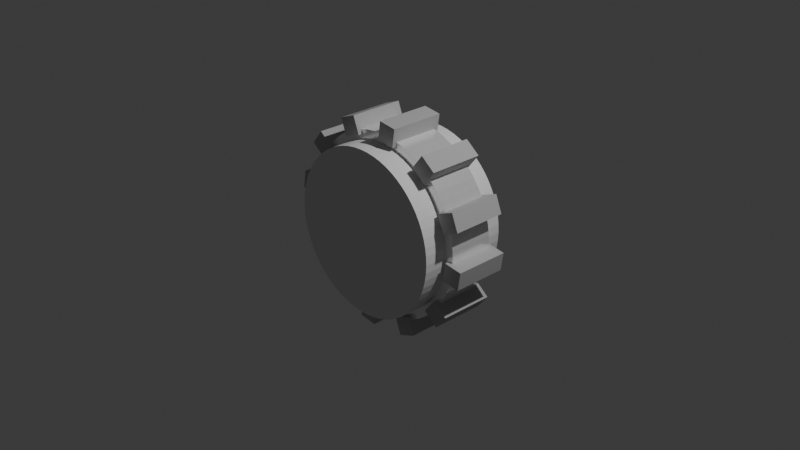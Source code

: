 # Source: gate.blend  (saved by Blender 4.0.36; exported with 4.5.12 LTS)
import bpy
from mathutils import Matrix  # noqa: F401  (used for matrix-valued properties, if any)

bpy.ops.wm.read_factory_settings(use_empty=True)
scene = bpy.context.scene
scene.name = 'Scene'

# ---- collections
col_collection = bpy.data.collections.new('Collection'); scene.collection.children.link(col_collection)

# ---- materials (node trees are filled in below, after node groups)
mat_ring_material = bpy.data.materials.new('ring.material')
mat_ring_material.use_transparent_shadow = False
mat_transparent_material = bpy.data.materials.new('transparent.material')
mat_transparent_material.alpha_threshold = 0.0
mat_transparent_material.use_transparent_shadow = False
mat_transparent_material.roughness = 0.5
mat_transparent_material.line_color = (0.0, 0.0, 0.0, 1.0)
mat_magnet_material = bpy.data.materials.new('magnet.material')
mat_magnet_material.use_transparent_shadow = False

# ---- material node trees
mat_ring_material.use_nodes = True; mat_ring_material.node_tree.nodes.clear()
_N = mat_ring_material.node_tree.nodes; _L = mat_ring_material.node_tree.links
n0 = _N.new('ShaderNodeBsdfPrincipled'); n0.name = 'Principled BSDF'; n0.location = (10, 300)
n0.inputs[0].default_value = (1.0, 1.0, 1.0, 1.0)
n0.inputs[1].default_value = 0.4864
n0.inputs[2].default_value = 0.1955
n0.inputs[3].default_value = 1.45
n1 = _N.new('ShaderNodeOutputMaterial'); n1.name = 'Material Output'; n1.location = (300, 300)
_L.new(n0.outputs[0], n1.inputs[0])
n1.is_active_output = True
mat_transparent_material.use_nodes = True; mat_transparent_material.node_tree.nodes.clear()
_N = mat_transparent_material.node_tree.nodes; _L = mat_transparent_material.node_tree.links
n0 = _N.new('ShaderNodeOutputMaterial'); n0.name = 'Material Output'; n0.location = (489, 282)
n1 = _N.new('ShaderNodeBsdfPrincipled'); n1.name = 'Principled BSDF'; n1.location = (168, 229)
n1.inputs[0].default_value = (0.0, 0.4131, 1.0, 1.0)
n1.inputs[1].default_value = 0.7
n1.inputs[2].default_value = 0.2
n1.inputs[3].default_value = 1.45
_L.new(n1.outputs[0], n0.inputs[0])
n0.is_active_output = True
mat_magnet_material.use_nodes = True; mat_magnet_material.node_tree.nodes.clear()
_N = mat_magnet_material.node_tree.nodes; _L = mat_magnet_material.node_tree.links
n0 = _N.new('ShaderNodeBsdfPrincipled'); n0.name = 'Principled BSDF'; n0.location = (10, 300)
n0.inputs[0].default_value = (0.4827, 0.4827, 0.4827, 1.0)
n0.inputs[2].default_value = 0.9909
n0.inputs[3].default_value = 1.45
n1 = _N.new('ShaderNodeOutputMaterial'); n1.name = 'Material Output'; n1.location = (300, 300)
_L.new(n0.outputs[0], n1.inputs[0])
n1.is_active_output = True

# ---- world
world_world = bpy.data.worlds.new('World'); scene.world = world_world
world_world.use_nodes = True; world_world.node_tree.nodes.clear()
_N = world_world.node_tree.nodes; _L = world_world.node_tree.links
n0 = _N.new('ShaderNodeOutputWorld'); n0.name = 'World Output'; n0.location = (300, 300)
n1 = _N.new('ShaderNodeBackground'); n1.name = 'Background'; n1.location = (10, 300)
n1.inputs[0].default_value = (0.05088, 0.05088, 0.05088, 1.0)
_L.new(n1.outputs[0], n0.inputs[0])
n0.is_active_output = True
world_world.color = (0.05088, 0.05088, 0.05088)
world_world.use_sun_shadow = False
world_world.sun_shadow_jitter_overblur = 0.0

# ---- cameras
cam_camera = bpy.data.cameras.new('Camera')
cam_camera.clip_end = 100.0
cam_camera.ortho_scale = 7.314

# ---- lights
light_light = bpy.data.lights.new('Light', 'POINT')
light_light.transmission_factor = 0.0
light_light.use_soft_falloff = False
light_light.energy = 1000.0
light_light.shadow_soft_size = 0.1
light_light.shadow_maximum_resolution = 0.006
light_light.use_absolute_resolution = True

# ---- meshes
me_cylinder = bpy.data.meshes.new('Cylinder')
me_cylinder.from_pydata([(0.0, 1.0, -0.25), (0.0, 1.0, 0.25), (0.09802, 0.9952, -0.25), (0.09802, 0.9952, 0.25), (0.1951, 0.9808, -0.25), (0.1951, 0.9808, 0.25), (0.2903, 0.9569, -0.25), (0.2903, 0.9569, 0.25), (0.3827, 0.9239, -0.25), (0.3827, 0.9239, 0.25), (0.4714, 0.8819, -0.25), (0.4714, 0.8819, 0.25), (0.5556, 0.8315, -0.25), (0.5556, 0.8315, 0.25), (0.6344, 0.773, -0.25), (0.6344, 0.773, 0.25), (0.7071, 0.7071, -0.25), (0.7071, 0.7071, 0.25), (0.773, 0.6344, -0.25), (0.773, 0.6344, 0.25), (0.8315, 0.5556, -0.25), (0.8315, 0.5556, 0.25), (0.8819, 0.4714, -0.25), (0.8819, 0.4714, 0.25), (0.9239, 0.3827, -0.25), (0.9239, 0.3827, 0.25), (0.9569, 0.2903, -0.25), (0.9569, 0.2903, 0.25), (0.9808, 0.1951, -0.25), (0.9808, 0.1951, 0.25), (0.9952, 0.09802, -0.25), (0.9952, 0.09802, 0.25), (1.0, 0.0, -0.25), (1.0, 0.0, 0.25), (0.9952, -0.09802, -0.25), (0.9952, -0.09802, 0.25), (0.9808, -0.1951, -0.25), (0.9808, -0.1951, 0.25), (0.9569, -0.2903, -0.25), (0.9569, -0.2903, 0.25), (0.9239, -0.3827, -0.25), (0.9239, -0.3827, 0.25), (0.8819, -0.4714, -0.25), (0.8819, -0.4714, 0.25), (0.8315, -0.5556, -0.25), (0.8315, -0.5556, 0.25), (0.773, -0.6344, -0.25), (0.773, -0.6344, 0.25), (0.7071, -0.7071, -0.25), (0.7071, -0.7071, 0.25), (0.6344, -0.773, -0.25), (0.6344, -0.773, 0.25), (0.5556, -0.8315, -0.25), (0.5556, -0.8315, 0.25), (0.4714, -0.8819, -0.25), (0.4714, -0.8819, 0.25), (0.3827, -0.9239, -0.25), (0.3827, -0.9239, 0.25), (0.2903, -0.9569, -0.25), (0.2903, -0.9569, 0.25), (0.1951, -0.9808, -0.25), (0.1951, -0.9808, 0.25), (0.09802, -0.9952, -0.25), (0.09802, -0.9952, 0.25), (0.0, -1.0, -0.25), (0.0, -1.0, 0.25), (-0.09802, -0.9952, -0.25), (-0.09802, -0.9952, 0.25), (-0.1951, -0.9808, -0.25), (-0.1951, -0.9808, 0.25), (-0.2903, -0.9569, -0.25), (-0.2903, -0.9569, 0.25), (-0.3827, -0.9239, -0.25), (-0.3827, -0.9239, 0.25), (-0.4714, -0.8819, -0.25), (-0.4714, -0.8819, 0.25), (-0.5556, -0.8315, -0.25), (-0.5556, -0.8315, 0.25), (-0.6344, -0.773, -0.25), (-0.6344, -0.773, 0.25), (-0.7071, -0.7071, -0.25), (-0.7071, -0.7071, 0.25), (-0.773, -0.6344, -0.25), (-0.773, -0.6344, 0.25), (-0.8315, -0.5556, -0.25), (-0.8315, -0.5556, 0.25), (-0.8819, -0.4714, -0.25), (-0.8819, -0.4714, 0.25), (-0.9239, -0.3827, -0.25), (-0.9239, -0.3827, 0.25), (-0.9569, -0.2903, -0.25), (-0.9569, -0.2903, 0.25), (-0.9808, -0.1951, -0.25), (-0.9808, -0.1951, 0.25), (-0.9952, -0.09802, -0.25), (-0.9952, -0.09802, 0.25), (-1.0, 0.0, -0.25), (-1.0, 0.0, 0.25), (-0.9952, 0.09802, -0.25), (-0.9952, 0.09802, 0.25), (-0.9808, 0.1951, -0.25), (-0.9808, 0.1951, 0.25), (-0.9569, 0.2903, -0.25), (-0.9569, 0.2903, 0.25), (-0.9239, 0.3827, -0.25), (-0.9239, 0.3827, 0.25), (-0.8819, 0.4714, -0.25), (-0.8819, 0.4714, 0.25), (-0.8315, 0.5556, -0.25), (-0.8315, 0.5556, 0.25), (-0.773, 0.6344, -0.25), (-0.773, 0.6344, 0.25), (-0.7071, 0.7071, -0.25), (-0.7071, 0.7071, 0.25), (-0.6344, 0.773, -0.25), (-0.6344, 0.773, 0.25), (-0.5556, 0.8315, -0.25), (-0.5556, 0.8315, 0.25), (-0.4714, 0.8819, -0.25), (-0.4714, 0.8819, 0.25), (-0.3827, 0.9239, -0.25), (-0.3827, 0.9239, 0.25), (-0.2903, 0.9569, -0.25), (-0.2903, 0.9569, 0.25), (-0.1951, 0.9808, -0.25), (-0.1951, 0.9808, 0.25), (-0.09802, 0.9952, -0.25), (-0.09802, 0.9952, 0.25)], [], [(0, 1, 3, 2), (2, 3, 5, 4), (4, 5, 7, 6), (6, 7, 9, 8), (8, 9, 11, 10), (10, 11, 13, 12), (12, 13, 15, 14), (14, 15, 17, 16), (16, 17, 19, 18), (18, 19, 21, 20), (20, 21, 23, 22), (22, 23, 25, 24), (24, 25, 27, 26), (26, 27, 29, 28), (28, 29, 31, 30), (30, 31, 33, 32), (32, 33, 35, 34), (34, 35, 37, 36), (36, 37, 39, 38), (38, 39, 41, 40), (40, 41, 43, 42), (42, 43, 45, 44), (44, 45, 47, 46), (46, 47, 49, 48), (48, 49, 51, 50), (50, 51, 53, 52), (52, 53, 55, 54), (54, 55, 57, 56), (56, 57, 59, 58), (58, 59, 61, 60), (60, 61, 63, 62), (62, 63, 65, 64), (64, 65, 67, 66), (66, 67, 69, 68), (68, 69, 71, 70), (70, 71, 73, 72), (72, 73, 75, 74), (74, 75, 77, 76), (76, 77, 79, 78), (78, 79, 81, 80), (80, 81, 83, 82), (82, 83, 85, 84), (84, 85, 87, 86), (86, 87, 89, 88), (88, 89, 91, 90), (90, 91, 93, 92), (92, 93, 95, 94), (94, 95, 97, 96), (96, 97, 99, 98), (98, 99, 101, 100), (100, 101, 103, 102), (102, 103, 105, 104), (104, 105, 107, 106), (106, 107, 109, 108), (108, 109, 111, 110), (110, 111, 113, 112), (112, 113, 115, 114), (114, 115, 117, 116), (116, 117, 119, 118), (118, 119, 121, 120), (120, 121, 123, 122), (122, 123, 125, 124), (3, 1, 127, 125, 123, 121, 119, 117, 115, 113, 111, 109, 107, 105, 103, 101, 99, 97, 95, 93, 91, 89, 87, 85, 83, 81, 79, 77, 75, 73, 71, 69, 67, 65, 63, 61, 59, 57, 55, 53, 51, 49, 47, 45, 43, 41, 39, 37, 35, 33, 31, 29, 27, 25, 23, 21, 19, 17, 15, 13, 11, 9, 7, 5), (124, 125, 127, 126), (126, 127, 1, 0), (0, 2, 4, 6, 8, 10, 12, 14, 16, 18, 20, 22, 24, 26, 28, 30, 32, 34, 36, 38, 40, 42, 44, 46, 48, 50, 52, 54, 56, 58, 60, 62, 64, 66, 68, 70, 72, 74, 76, 78, 80, 82, 84, 86, 88, 90, 92, 94, 96, 98, 100, 102, 104, 106, 108, 110, 112, 114, 116, 118, 120, 122, 124, 126)])
_uv = me_cylinder.uv_layers.new(name='UVMap')
_uv.uv.foreach_set('vector', [1.0, 0.5, 1.0, 1.0, 0.9844, 1.0, 0.9844, 0.5, 0.9844, 0.5, 0.9844, 1.0, 0.9688, 1.0, 0.9688, 0.5, 0.9688, 0.5, 0.9688, 1.0, 0.9531, 1.0, 0.9531, 0.5, 0.9531, 0.5, 0.9531, 1.0, 0.9375, 1.0, 0.9375, 0.5, 0.9375, 0.5, 0.9375, 1.0, 0.9219, 1.0, 0.9219, 0.5, 0.9219, 0.5, 0.9219, 1.0, 0.9062, 1.0, 0.9062, 0.5, 0.9062, 0.5, 0.9062, 1.0, 0.8906, 1.0, 0.8906, 0.5, 0.8906, 0.5, 0.8906, 1.0, 0.875, 1.0, 0.875, 0.5, 0.875, 0.5, 0.875, 1.0, 0.8594, 1.0, 0.8594, 0.5, 0.8594, 0.5, 0.8594, 1.0, 0.8438, 1.0, 0.8438, 0.5, 0.8438, 0.5, 0.8438, 1.0, 0.8281, 1.0, 0.8281, 0.5, 0.8281, 0.5, 0.8281, 1.0, 0.8125, 1.0, 0.8125, 0.5, 0.8125, 0.5, 0.8125, 1.0, 0.7969, 1.0, 0.7969, 0.5, 0.7969, 0.5, 0.7969, 1.0, 0.7812, 1.0, 0.7812, 0.5, 0.7812, 0.5, 0.7812, 1.0, 0.7656, 1.0, 0.7656, 0.5, 0.7656, 0.5, 0.7656, 1.0, 0.75, 1.0, 0.75, 0.5, 0.75, 0.5, 0.75, 1.0, 0.7344, 1.0, 0.7344, 0.5, 0.7344, 0.5, 0.7344, 1.0, 0.7188, 1.0, 0.7188, 0.5, 0.7188, 0.5, 0.7188, 1.0, 0.7031, 1.0, 0.7031, 0.5, 0.7031, 0.5, 0.7031, 1.0, 0.6875, 1.0, 0.6875, 0.5, 0.6875, 0.5, 0.6875, 1.0, 0.6719, 1.0, 0.6719, 0.5, 0.6719, 0.5, 0.6719, 1.0, 0.6562, 1.0, 0.6562, 0.5, 0.6562, 0.5, 0.6562, 1.0, 0.6406, 1.0, 0.6406, 0.5, 0.6406, 0.5, 0.6406, 1.0, 0.625, 1.0, 0.625, 0.5, 0.625, 0.5, 0.625, 1.0, 0.6094, 1.0, 0.6094, 0.5, 0.6094, 0.5, 0.6094, 1.0, 0.5938, 1.0, 0.5938, 0.5, 0.5938, 0.5, 0.5938, 1.0, 0.5781, 1.0, 0.5781, 0.5, 0.5781, 0.5, 0.5781, 1.0, 0.5625, 1.0, 0.5625, 0.5, 0.5625, 0.5, 0.5625, 1.0, 0.5469, 1.0, 0.5469, 0.5, 0.5469, 0.5, 0.5469, 1.0, 0.5312, 1.0, 0.5312, 0.5, 0.5312, 0.5, 0.5312, 1.0, 0.5156, 1.0, 0.5156, 0.5, 0.5156, 0.5, 0.5156, 1.0, 0.5, 1.0, 0.5, 0.5, 0.5, 0.5, 0.5, 1.0, 0.4844, 1.0, 0.4844, 0.5, 0.4844, 0.5, 0.4844, 1.0, 0.4688, 1.0, 0.4688, 0.5, 0.4688, 0.5, 0.4688, 1.0, 0.4531, 1.0, 0.4531, 0.5, 0.4531, 0.5, 0.4531, 1.0, 0.4375, 1.0, 0.4375, 0.5, 0.4375, 0.5, 0.4375, 1.0, 0.4219, 1.0, 0.4219, 0.5, 0.4219, 0.5, 0.4219, 1.0, 0.4062, 1.0, 0.4062, 0.5, 0.4062, 0.5, 0.4062, 1.0, 0.3906, 1.0, 0.3906, 0.5, 0.3906, 0.5, 0.3906, 1.0, 0.375, 1.0, 0.375, 0.5, 0.375, 0.5, 0.375, 1.0, 0.3594, 1.0, 0.3594, 0.5, 0.3594, 0.5, 0.3594, 1.0, 0.3438, 1.0, 0.3438, 0.5, 0.3438, 0.5, 0.3438, 1.0, 0.3281, 1.0, 0.3281, 0.5, 0.3281, 0.5, 0.3281, 1.0, 0.3125, 1.0, 0.3125, 0.5, 0.3125, 0.5, 0.3125, 1.0, 0.2969, 1.0, 0.2969, 0.5, 0.2969, 0.5, 0.2969, 1.0, 0.2812, 1.0, 0.2812, 0.5, 0.2812, 0.5, 0.2812, 1.0, 0.2656, 1.0, 0.2656, 0.5, 0.2656, 0.5, 0.2656, 1.0, 0.25, 1.0, 0.25, 0.5, 0.25, 0.5, 0.25, 1.0, 0.2344, 1.0, 0.2344, 0.5, 0.2344, 0.5, 0.2344, 1.0, 0.2188, 1.0, 0.2188, 0.5, 0.2188, 0.5, 0.2188, 1.0, 0.2031, 1.0, 0.2031, 0.5, 0.2031, 0.5, 0.2031, 1.0, 0.1875, 1.0, 0.1875, 0.5, 0.1875, 0.5, 0.1875, 1.0, 0.1719, 1.0, 0.1719, 0.5, 0.1719, 0.5, 0.1719, 1.0, 0.1562, 1.0, 0.1562, 0.5, 0.1562, 0.5, 0.1562, 1.0, 0.1406, 1.0, 0.1406, 0.5, 0.1406, 0.5, 0.1406, 1.0, 0.125, 1.0, 0.125, 0.5, 0.125, 0.5, 0.125, 1.0, 0.1094, 1.0, 0.1094, 0.5, 0.1094, 0.5, 0.1094, 1.0, 0.09375, 1.0, 0.09375, 0.5, 0.09375, 0.5, 0.09375, 1.0, 0.07812, 1.0, 0.07812, 0.5, 0.07812, 0.5, 0.07812, 1.0, 0.0625, 1.0, 0.0625, 0.5, 0.0625, 0.5, 0.0625, 1.0, 0.04688, 1.0, 0.04688, 0.5, 0.04688, 0.5, 0.04688, 1.0, 0.03125, 1.0, 0.03125, 0.5, 0.2735, 0.4888, 0.25, 0.49, 0.2265, 0.4888, 0.2032, 0.4854, 0.1803, 0.4797, 0.1582, 0.4717, 0.1369, 0.4617, 0.1167, 0.4496, 0.09775, 0.4355, 0.08029, 0.4197, 0.06448, 0.4023, 0.05045, 0.3833, 0.03834, 0.3631, 0.02827, 0.3418, 0.02033, 0.3197, 0.01461, 0.2968, 0.01116, 0.2735, 0.01, 0.25, 0.01116, 0.2265, 0.01461, 0.2032, 0.02033, 0.1803, 0.02827, 0.1582, 0.03834, 0.1369, 0.05045, 0.1167, 0.06448, 0.09775, 0.08029, 0.08029, 0.09775, 0.06448, 0.1167, 0.05045, 0.1369, 0.03834, 0.1582, 0.02827, 0.1803, 0.02033, 0.2032, 0.01461, 0.2265, 0.01116, 0.25, 0.01, 0.2735, 0.01116, 0.2968, 0.01461, 0.3197, 0.02033, 0.3418, 0.02827, 0.3631, 0.03834, 0.3833, 0.05045, 0.4023, 0.06448, 0.4197, 0.08029, 0.4355, 0.09775, 0.4496, 0.1167, 0.4617, 0.1369, 0.4717, 0.1582, 0.4797, 0.1803, 0.4854, 0.2032, 0.4888, 0.2265, 0.49, 0.25, 0.4888, 0.2735, 0.4854, 0.2968, 0.4797, 0.3197, 0.4717, 0.3418, 0.4617, 0.3631, 0.4496, 0.3833, 0.4355, 0.4023, 0.4197, 0.4197, 0.4023, 0.4355, 0.3833, 0.4496, 0.3631, 0.4617, 0.3418, 0.4717, 0.3197, 0.4797, 0.2968, 0.4854, 0.03125, 0.5, 0.03125, 1.0, 0.01562, 1.0, 0.01562, 0.5, 0.01562, 0.5, 0.01562, 1.0, 0.0, 1.0, 0.0, 0.5, 0.75, 0.49, 0.7735, 0.4888, 0.7968, 0.4854, 0.8197, 0.4797, 0.8418, 0.4717, 0.8631, 0.4617, 0.8833, 0.4496, 0.9023, 0.4355, 0.9197, 0.4197, 0.9355, 0.4023, 0.9496, 0.3833, 0.9617, 0.3631, 0.9717, 0.3418, 0.9797, 0.3197, 0.9854, 0.2968, 0.9888, 0.2735, 0.99, 0.25, 0.9888, 0.2265, 0.9854, 0.2032, 0.9797, 0.1803, 0.9717, 0.1582, 0.9617, 0.1369, 0.9496, 0.1167, 0.9355, 0.09775, 0.9197, 0.08029, 0.9023, 0.06448, 0.8833, 0.05045, 0.8631, 0.03834, 0.8418, 0.02827, 0.8197, 0.02033, 0.7968, 0.01461, 0.7735, 0.01116, 0.75, 0.01, 0.7265, 0.01116, 0.7032, 0.01461, 0.6803, 0.02033, 0.6582, 0.02827, 0.6369, 0.03834, 0.6167, 0.05045, 0.5977, 0.06448, 0.5803, 0.08029, 0.5645, 0.09775, 0.5504, 0.1167, 0.5383, 0.1369, 0.5283, 0.1582, 0.5203, 0.1803, 0.5146, 0.2032, 0.5112, 0.2265, 0.51, 0.25, 0.5112, 0.2735, 0.5146, 0.2968, 0.5203, 0.3197, 0.5283, 0.3418, 0.5383, 0.3631, 0.5504, 0.3833, 0.5645, 0.4023, 0.5803, 0.4197, 0.5977, 0.4355, 0.6167, 0.4496, 0.6369, 0.4617, 0.6582, 0.4717, 0.6803, 0.4797, 0.7032, 0.4854, 0.7265, 0.4888])
me_cylinder.materials.append(mat_ring_material)
me_cylinder.update()
me_cylinder_001 = bpy.data.meshes.new('Cylinder.001')
me_cylinder_001.from_pydata([(0.0, 1.0, -0.25), (0.0, 1.0, 0.25), (0.09802, 0.9952, -0.25), (0.09802, 0.9952, 0.25), (0.1951, 0.9808, -0.25), (0.1951, 0.9808, 0.25), (0.2903, 0.9569, -0.25), (0.2903, 0.9569, 0.25), (0.3827, 0.9239, -0.25), (0.3827, 0.9239, 0.25), (0.4714, 0.8819, -0.25), (0.4714, 0.8819, 0.25), (0.5556, 0.8315, -0.25), (0.5556, 0.8315, 0.25), (0.6344, 0.773, -0.25), (0.6344, 0.773, 0.25), (0.7071, 0.7071, -0.25), (0.7071, 0.7071, 0.25), (0.773, 0.6344, -0.25), (0.773, 0.6344, 0.25), (0.8315, 0.5556, -0.25), (0.8315, 0.5556, 0.25), (0.8819, 0.4714, -0.25), (0.8819, 0.4714, 0.25), (0.9239, 0.3827, -0.25), (0.9239, 0.3827, 0.25), (0.9569, 0.2903, -0.25), (0.9569, 0.2903, 0.25), (0.9808, 0.1951, -0.25), (0.9808, 0.1951, 0.25), (0.9952, 0.09802, -0.25), (0.9952, 0.09802, 0.25), (1.0, 0.0, -0.25), (1.0, 0.0, 0.25), (0.9952, -0.09802, -0.25), (0.9952, -0.09802, 0.25), (0.9808, -0.1951, -0.25), (0.9808, -0.1951, 0.25), (0.9569, -0.2903, -0.25), (0.9569, -0.2903, 0.25), (0.9239, -0.3827, -0.25), (0.9239, -0.3827, 0.25), (0.8819, -0.4714, -0.25), (0.8819, -0.4714, 0.25), (0.8315, -0.5556, -0.25), (0.8315, -0.5556, 0.25), (0.773, -0.6344, -0.25), (0.773, -0.6344, 0.25), (0.7071, -0.7071, -0.25), (0.7071, -0.7071, 0.25), (0.6344, -0.773, -0.25), (0.6344, -0.773, 0.25), (0.5556, -0.8315, -0.25), (0.5556, -0.8315, 0.25), (0.4714, -0.8819, -0.25), (0.4714, -0.8819, 0.25), (0.3827, -0.9239, -0.25), (0.3827, -0.9239, 0.25), (0.2903, -0.9569, -0.25), (0.2903, -0.9569, 0.25), (0.1951, -0.9808, -0.25), (0.1951, -0.9808, 0.25), (0.09802, -0.9952, -0.25), (0.09802, -0.9952, 0.25), (0.0, -1.0, -0.25), (0.0, -1.0, 0.25), (-0.09802, -0.9952, -0.25), (-0.09802, -0.9952, 0.25), (-0.1951, -0.9808, -0.25), (-0.1951, -0.9808, 0.25), (-0.2903, -0.9569, -0.25), (-0.2903, -0.9569, 0.25), (-0.3827, -0.9239, -0.25), (-0.3827, -0.9239, 0.25), (-0.4714, -0.8819, -0.25), (-0.4714, -0.8819, 0.25), (-0.5556, -0.8315, -0.25), (-0.5556, -0.8315, 0.25), (-0.6344, -0.773, -0.25), (-0.6344, -0.773, 0.25), (-0.7071, -0.7071, -0.25), (-0.7071, -0.7071, 0.25), (-0.773, -0.6344, -0.25), (-0.773, -0.6344, 0.25), (-0.8315, -0.5556, -0.25), (-0.8315, -0.5556, 0.25), (-0.8819, -0.4714, -0.25), (-0.8819, -0.4714, 0.25), (-0.9239, -0.3827, -0.25), (-0.9239, -0.3827, 0.25), (-0.9569, -0.2903, -0.25), (-0.9569, -0.2903, 0.25), (-0.9808, -0.1951, -0.25), (-0.9808, -0.1951, 0.25), (-0.9952, -0.09802, -0.25), (-0.9952, -0.09802, 0.25), (-1.0, 0.0, -0.25), (-1.0, 0.0, 0.25), (-0.9952, 0.09802, -0.25), (-0.9952, 0.09802, 0.25), (-0.9808, 0.1951, -0.25), (-0.9808, 0.1951, 0.25), (-0.9569, 0.2903, -0.25), (-0.9569, 0.2903, 0.25), (-0.9239, 0.3827, -0.25), (-0.9239, 0.3827, 0.25), (-0.8819, 0.4714, -0.25), (-0.8819, 0.4714, 0.25), (-0.8315, 0.5556, -0.25), (-0.8315, 0.5556, 0.25), (-0.773, 0.6344, -0.25), (-0.773, 0.6344, 0.25), (-0.7071, 0.7071, -0.25), (-0.7071, 0.7071, 0.25), (-0.6344, 0.773, -0.25), (-0.6344, 0.773, 0.25), (-0.5556, 0.8315, -0.25), (-0.5556, 0.8315, 0.25), (-0.4714, 0.8819, -0.25), (-0.4714, 0.8819, 0.25), (-0.3827, 0.9239, -0.25), (-0.3827, 0.9239, 0.25), (-0.2903, 0.9569, -0.25), (-0.2903, 0.9569, 0.25), (-0.1951, 0.9808, -0.25), (-0.1951, 0.9808, 0.25), (-0.09802, 0.9952, -0.25), (-0.09802, 0.9952, 0.25)], [], [(0, 1, 3, 2), (2, 3, 5, 4), (4, 5, 7, 6), (6, 7, 9, 8), (8, 9, 11, 10), (10, 11, 13, 12), (12, 13, 15, 14), (14, 15, 17, 16), (16, 17, 19, 18), (18, 19, 21, 20), (20, 21, 23, 22), (22, 23, 25, 24), (24, 25, 27, 26), (26, 27, 29, 28), (28, 29, 31, 30), (30, 31, 33, 32), (32, 33, 35, 34), (34, 35, 37, 36), (36, 37, 39, 38), (38, 39, 41, 40), (40, 41, 43, 42), (42, 43, 45, 44), (44, 45, 47, 46), (46, 47, 49, 48), (48, 49, 51, 50), (50, 51, 53, 52), (52, 53, 55, 54), (54, 55, 57, 56), (56, 57, 59, 58), (58, 59, 61, 60), (60, 61, 63, 62), (62, 63, 65, 64), (64, 65, 67, 66), (66, 67, 69, 68), (68, 69, 71, 70), (70, 71, 73, 72), (72, 73, 75, 74), (74, 75, 77, 76), (76, 77, 79, 78), (78, 79, 81, 80), (80, 81, 83, 82), (82, 83, 85, 84), (84, 85, 87, 86), (86, 87, 89, 88), (88, 89, 91, 90), (90, 91, 93, 92), (92, 93, 95, 94), (94, 95, 97, 96), (96, 97, 99, 98), (98, 99, 101, 100), (100, 101, 103, 102), (102, 103, 105, 104), (104, 105, 107, 106), (106, 107, 109, 108), (108, 109, 111, 110), (110, 111, 113, 112), (112, 113, 115, 114), (114, 115, 117, 116), (116, 117, 119, 118), (118, 119, 121, 120), (120, 121, 123, 122), (122, 123, 125, 124), (3, 1, 127, 125, 123, 121, 119, 117, 115, 113, 111, 109, 107, 105, 103, 101, 99, 97, 95, 93, 91, 89, 87, 85, 83, 81, 79, 77, 75, 73, 71, 69, 67, 65, 63, 61, 59, 57, 55, 53, 51, 49, 47, 45, 43, 41, 39, 37, 35, 33, 31, 29, 27, 25, 23, 21, 19, 17, 15, 13, 11, 9, 7, 5), (124, 125, 127, 126), (126, 127, 1, 0), (0, 2, 4, 6, 8, 10, 12, 14, 16, 18, 20, 22, 24, 26, 28, 30, 32, 34, 36, 38, 40, 42, 44, 46, 48, 50, 52, 54, 56, 58, 60, 62, 64, 66, 68, 70, 72, 74, 76, 78, 80, 82, 84, 86, 88, 90, 92, 94, 96, 98, 100, 102, 104, 106, 108, 110, 112, 114, 116, 118, 120, 122, 124, 126)])
_uv = me_cylinder_001.uv_layers.new(name='UVMap')
_uv.uv.foreach_set('vector', [1.0, 0.5, 1.0, 1.0, 0.9844, 1.0, 0.9844, 0.5, 0.9844, 0.5, 0.9844, 1.0, 0.9688, 1.0, 0.9688, 0.5, 0.9688, 0.5, 0.9688, 1.0, 0.9531, 1.0, 0.9531, 0.5, 0.9531, 0.5, 0.9531, 1.0, 0.9375, 1.0, 0.9375, 0.5, 0.9375, 0.5, 0.9375, 1.0, 0.9219, 1.0, 0.9219, 0.5, 0.9219, 0.5, 0.9219, 1.0, 0.9062, 1.0, 0.9062, 0.5, 0.9062, 0.5, 0.9062, 1.0, 0.8906, 1.0, 0.8906, 0.5, 0.8906, 0.5, 0.8906, 1.0, 0.875, 1.0, 0.875, 0.5, 0.875, 0.5, 0.875, 1.0, 0.8594, 1.0, 0.8594, 0.5, 0.8594, 0.5, 0.8594, 1.0, 0.8438, 1.0, 0.8438, 0.5, 0.8438, 0.5, 0.8438, 1.0, 0.8281, 1.0, 0.8281, 0.5, 0.8281, 0.5, 0.8281, 1.0, 0.8125, 1.0, 0.8125, 0.5, 0.8125, 0.5, 0.8125, 1.0, 0.7969, 1.0, 0.7969, 0.5, 0.7969, 0.5, 0.7969, 1.0, 0.7812, 1.0, 0.7812, 0.5, 0.7812, 0.5, 0.7812, 1.0, 0.7656, 1.0, 0.7656, 0.5, 0.7656, 0.5, 0.7656, 1.0, 0.75, 1.0, 0.75, 0.5, 0.75, 0.5, 0.75, 1.0, 0.7344, 1.0, 0.7344, 0.5, 0.7344, 0.5, 0.7344, 1.0, 0.7188, 1.0, 0.7188, 0.5, 0.7188, 0.5, 0.7188, 1.0, 0.7031, 1.0, 0.7031, 0.5, 0.7031, 0.5, 0.7031, 1.0, 0.6875, 1.0, 0.6875, 0.5, 0.6875, 0.5, 0.6875, 1.0, 0.6719, 1.0, 0.6719, 0.5, 0.6719, 0.5, 0.6719, 1.0, 0.6562, 1.0, 0.6562, 0.5, 0.6562, 0.5, 0.6562, 1.0, 0.6406, 1.0, 0.6406, 0.5, 0.6406, 0.5, 0.6406, 1.0, 0.625, 1.0, 0.625, 0.5, 0.625, 0.5, 0.625, 1.0, 0.6094, 1.0, 0.6094, 0.5, 0.6094, 0.5, 0.6094, 1.0, 0.5938, 1.0, 0.5938, 0.5, 0.5938, 0.5, 0.5938, 1.0, 0.5781, 1.0, 0.5781, 0.5, 0.5781, 0.5, 0.5781, 1.0, 0.5625, 1.0, 0.5625, 0.5, 0.5625, 0.5, 0.5625, 1.0, 0.5469, 1.0, 0.5469, 0.5, 0.5469, 0.5, 0.5469, 1.0, 0.5312, 1.0, 0.5312, 0.5, 0.5312, 0.5, 0.5312, 1.0, 0.5156, 1.0, 0.5156, 0.5, 0.5156, 0.5, 0.5156, 1.0, 0.5, 1.0, 0.5, 0.5, 0.5, 0.5, 0.5, 1.0, 0.4844, 1.0, 0.4844, 0.5, 0.4844, 0.5, 0.4844, 1.0, 0.4688, 1.0, 0.4688, 0.5, 0.4688, 0.5, 0.4688, 1.0, 0.4531, 1.0, 0.4531, 0.5, 0.4531, 0.5, 0.4531, 1.0, 0.4375, 1.0, 0.4375, 0.5, 0.4375, 0.5, 0.4375, 1.0, 0.4219, 1.0, 0.4219, 0.5, 0.4219, 0.5, 0.4219, 1.0, 0.4062, 1.0, 0.4062, 0.5, 0.4062, 0.5, 0.4062, 1.0, 0.3906, 1.0, 0.3906, 0.5, 0.3906, 0.5, 0.3906, 1.0, 0.375, 1.0, 0.375, 0.5, 0.375, 0.5, 0.375, 1.0, 0.3594, 1.0, 0.3594, 0.5, 0.3594, 0.5, 0.3594, 1.0, 0.3438, 1.0, 0.3438, 0.5, 0.3438, 0.5, 0.3438, 1.0, 0.3281, 1.0, 0.3281, 0.5, 0.3281, 0.5, 0.3281, 1.0, 0.3125, 1.0, 0.3125, 0.5, 0.3125, 0.5, 0.3125, 1.0, 0.2969, 1.0, 0.2969, 0.5, 0.2969, 0.5, 0.2969, 1.0, 0.2812, 1.0, 0.2812, 0.5, 0.2812, 0.5, 0.2812, 1.0, 0.2656, 1.0, 0.2656, 0.5, 0.2656, 0.5, 0.2656, 1.0, 0.25, 1.0, 0.25, 0.5, 0.25, 0.5, 0.25, 1.0, 0.2344, 1.0, 0.2344, 0.5, 0.2344, 0.5, 0.2344, 1.0, 0.2188, 1.0, 0.2188, 0.5, 0.2188, 0.5, 0.2188, 1.0, 0.2031, 1.0, 0.2031, 0.5, 0.2031, 0.5, 0.2031, 1.0, 0.1875, 1.0, 0.1875, 0.5, 0.1875, 0.5, 0.1875, 1.0, 0.1719, 1.0, 0.1719, 0.5, 0.1719, 0.5, 0.1719, 1.0, 0.1562, 1.0, 0.1562, 0.5, 0.1562, 0.5, 0.1562, 1.0, 0.1406, 1.0, 0.1406, 0.5, 0.1406, 0.5, 0.1406, 1.0, 0.125, 1.0, 0.125, 0.5, 0.125, 0.5, 0.125, 1.0, 0.1094, 1.0, 0.1094, 0.5, 0.1094, 0.5, 0.1094, 1.0, 0.09375, 1.0, 0.09375, 0.5, 0.09375, 0.5, 0.09375, 1.0, 0.07812, 1.0, 0.07812, 0.5, 0.07812, 0.5, 0.07812, 1.0, 0.0625, 1.0, 0.0625, 0.5, 0.0625, 0.5, 0.0625, 1.0, 0.04688, 1.0, 0.04688, 0.5, 0.04688, 0.5, 0.04688, 1.0, 0.03125, 1.0, 0.03125, 0.5, 0.2735, 0.4888, 0.25, 0.49, 0.2265, 0.4888, 0.2032, 0.4854, 0.1803, 0.4797, 0.1582, 0.4717, 0.1369, 0.4617, 0.1167, 0.4496, 0.09775, 0.4355, 0.08029, 0.4197, 0.06448, 0.4023, 0.05045, 0.3833, 0.03834, 0.3631, 0.02827, 0.3418, 0.02033, 0.3197, 0.01461, 0.2968, 0.01116, 0.2735, 0.01, 0.25, 0.01116, 0.2265, 0.01461, 0.2032, 0.02033, 0.1803, 0.02827, 0.1582, 0.03834, 0.1369, 0.05045, 0.1167, 0.06448, 0.09775, 0.08029, 0.08029, 0.09775, 0.06448, 0.1167, 0.05045, 0.1369, 0.03834, 0.1582, 0.02827, 0.1803, 0.02033, 0.2032, 0.01461, 0.2265, 0.01116, 0.25, 0.01, 0.2735, 0.01116, 0.2968, 0.01461, 0.3197, 0.02033, 0.3418, 0.02827, 0.3631, 0.03834, 0.3833, 0.05045, 0.4023, 0.06448, 0.4197, 0.08029, 0.4355, 0.09775, 0.4496, 0.1167, 0.4617, 0.1369, 0.4717, 0.1582, 0.4797, 0.1803, 0.4854, 0.2032, 0.4888, 0.2265, 0.49, 0.25, 0.4888, 0.2735, 0.4854, 0.2968, 0.4797, 0.3197, 0.4717, 0.3418, 0.4617, 0.3631, 0.4496, 0.3833, 0.4355, 0.4023, 0.4197, 0.4197, 0.4023, 0.4355, 0.3833, 0.4496, 0.3631, 0.4617, 0.3418, 0.4717, 0.3197, 0.4797, 0.2968, 0.4854, 0.03125, 0.5, 0.03125, 1.0, 0.01562, 1.0, 0.01562, 0.5, 0.01562, 0.5, 0.01562, 1.0, 0.0, 1.0, 0.0, 0.5, 0.75, 0.49, 0.7735, 0.4888, 0.7968, 0.4854, 0.8197, 0.4797, 0.8418, 0.4717, 0.8631, 0.4617, 0.8833, 0.4496, 0.9023, 0.4355, 0.9197, 0.4197, 0.9355, 0.4023, 0.9496, 0.3833, 0.9617, 0.3631, 0.9717, 0.3418, 0.9797, 0.3197, 0.9854, 0.2968, 0.9888, 0.2735, 0.99, 0.25, 0.9888, 0.2265, 0.9854, 0.2032, 0.9797, 0.1803, 0.9717, 0.1582, 0.9617, 0.1369, 0.9496, 0.1167, 0.9355, 0.09775, 0.9197, 0.08029, 0.9023, 0.06448, 0.8833, 0.05045, 0.8631, 0.03834, 0.8418, 0.02827, 0.8197, 0.02033, 0.7968, 0.01461, 0.7735, 0.01116, 0.75, 0.01, 0.7265, 0.01116, 0.7032, 0.01461, 0.6803, 0.02033, 0.6582, 0.02827, 0.6369, 0.03834, 0.6167, 0.05045, 0.5977, 0.06448, 0.5803, 0.08029, 0.5645, 0.09775, 0.5504, 0.1167, 0.5383, 0.1369, 0.5283, 0.1582, 0.5203, 0.1803, 0.5146, 0.2032, 0.5112, 0.2265, 0.51, 0.25, 0.5112, 0.2735, 0.5146, 0.2968, 0.5203, 0.3197, 0.5283, 0.3418, 0.5383, 0.3631, 0.5504, 0.3833, 0.5645, 0.4023, 0.5803, 0.4197, 0.5977, 0.4355, 0.6167, 0.4496, 0.6369, 0.4617, 0.6582, 0.4717, 0.6803, 0.4797, 0.7032, 0.4854, 0.7265, 0.4888])
me_cylinder_001.update()
me_plane = bpy.data.meshes.new('Plane')
me_plane.from_pydata([(-1.0, -1.0, 0.0), (1.0, -1.0, 0.0), (-1.0, 1.0, 0.0), (1.0, 1.0, 0.0)], [], [(0, 1, 3, 2)])
_uv = me_plane.uv_layers.new(name='UVMap')
_uv.uv.foreach_set('vector', [0.0, 0.0, 1.0, 0.0, 1.0, 1.0, 0.0, 1.0])
me_plane.materials.append(mat_transparent_material)
me_plane.update()
me_circle = bpy.data.meshes.new('Circle')
me_circle.from_pydata([(0.0, 1.0, 0.0), (-0.1951, 0.9808, 0.0), (-0.3827, 0.9239, 0.0), (-0.5556, 0.8315, 0.0), (-0.7071, 0.7071, 0.0), (-0.8315, 0.5556, 0.0), (-0.9239, 0.3827, 0.0), (-0.9808, 0.1951, 0.0), (-1.0, 0.0, 0.0), (-0.9808, -0.1951, 0.0), (-0.9239, -0.3827, 0.0), (-0.8315, -0.5556, 0.0), (-0.7071, -0.7071, 0.0), (-0.5556, -0.8315, 0.0), (-0.3827, -0.9239, 0.0), (-0.1951, -0.9808, 0.0), (0.0, -1.0, 0.0), (0.1951, -0.9808, 0.0), (0.3827, -0.9239, 0.0), (0.5556, -0.8315, 0.0), (0.7071, -0.7071, 0.0), (0.8315, -0.5556, 0.0), (0.9239, -0.3827, 0.0), (0.9808, -0.1951, 0.0), (1.0, 0.0, 0.0), (0.9808, 0.1951, 0.0), (0.9239, 0.3827, 0.0), (0.8315, 0.5556, 0.0), (0.7071, 0.7071, 0.0), (0.5556, 0.8315, 0.0), (0.3827, 0.9239, 0.0), (0.1951, 0.9808, 0.0)], [], [(0, 1, 2, 3, 4, 5, 6, 7, 8, 9, 10, 11, 12, 13, 14, 15, 16, 17, 18, 19, 20, 21, 22, 23, 24, 25, 26, 27, 28, 29, 30, 31)])
_uv = me_circle.uv_layers.new(name='UVMap')
_uv.uv.foreach_set('vector', [0.5, 1.0, 0.4025, 0.9904, 0.3087, 0.9619, 0.2222, 0.9157, 0.1464, 0.8536, 0.08427, 0.7778, 0.03806, 0.6913, 0.009607, 0.5975, 0.0, 0.5, 0.009607, 0.4025, 0.03806, 0.3087, 0.08427, 0.2222, 0.1464, 0.1464, 0.2222, 0.08427, 0.3087, 0.03806, 0.4025, 0.009607, 0.5, 0.0, 0.5975, 0.009607, 0.6913, 0.03806, 0.7778, 0.08427, 0.8536, 0.1464, 0.9157, 0.2222, 0.9619, 0.3087, 0.9904, 0.4025, 1.0, 0.5, 0.9904, 0.5975, 0.9619, 0.6913, 0.9157, 0.7778, 0.8536, 0.8536, 0.7778, 0.9157, 0.6913, 0.9619, 0.5975, 0.9904])
me_circle.materials.append(mat_transparent_material)
me_circle.update()
me_cube = bpy.data.meshes.new('Cube')
me_cube.from_pydata([(-0.1066, -0.3, 0.947), (-0.1066, -0.3, 1.147), (-0.1066, 0.3, 0.947), (-0.1066, 0.3, 1.147), (0.0934, -0.3, 0.947), (0.0934, -0.3, 1.147), (0.0934, 0.3, 0.947), (0.0934, 0.3, 1.147)], [], [(0, 1, 3, 2), (2, 3, 7, 6), (6, 7, 5, 4), (4, 5, 1, 0), (2, 6, 4, 0), (7, 3, 1, 5)])
_uv = me_cube.uv_layers.new(name='UVMap')
_uv.uv.foreach_set('vector', [0.375, 0.0, 0.625, 0.0, 0.625, 0.25, 0.375, 0.25, 0.375, 0.25, 0.625, 0.25, 0.625, 0.5, 0.375, 0.5, 0.375, 0.5, 0.625, 0.5, 0.625, 0.75, 0.375, 0.75, 0.375, 0.75, 0.625, 0.75, 0.625, 1.0, 0.375, 1.0, 0.125, 0.5, 0.375, 0.5, 0.375, 0.75, 0.125, 0.75, 0.625, 0.5, 0.875, 0.5, 0.875, 0.75, 0.625, 0.75])
me_cube.materials.append(mat_magnet_material)
me_cube.update()

# ---- objects
ob_light = bpy.data.objects.new('Light', light_light)
ob_camera = bpy.data.objects.new('Camera', cam_camera)
ob_cylinder = bpy.data.objects.new('Cylinder', me_cylinder)
ob_cylinder_001 = bpy.data.objects.new('Cylinder.001', me_cylinder_001)
ob_plane = bpy.data.objects.new('Plane', me_plane)
ob_circle = bpy.data.objects.new('Circle', me_circle)
ob_cube = bpy.data.objects.new('Cube', me_cube)
ob_volume = bpy.data.objects.new('Volume', None)

# ---- transforms, parenting, visibility, modifiers, constraints
ob_light.location = (4.076, 1.005, 5.904)
ob_light.rotation_euler = (0.6503, 0.05522, 1.866)
ob_light.lock_rotations_4d = False
ob_light.empty_display_type = 'ARROWS'
ob_light.color = (0.0, 0.0, 0.0, 0.0)
ob_light.lineart.crease_threshold = 0.0
ob_camera.location = (7.359, -6.926, 4.958)
ob_camera.rotation_euler = (1.109, 0.0, 0.8149)
ob_camera.lock_rotations_4d = False
ob_camera.empty_display_type = 'ARROWS'
ob_camera.color = (0.0, 0.0, 0.0, 0.0)
ob_camera.display_type = 'WIRE'
ob_camera.lineart.crease_threshold = 0.0
ob_cylinder.location = (0.0, 0.0, 0.0)
ob_cylinder.rotation_euler = (1.571, 0.0, 0.0)
_m = ob_cylinder.modifiers.new('Boolean', 'BOOLEAN')
_m.object = ob_cylinder_001
ob_cylinder_001.location = (0.0, 0.0, 0.0)
ob_cylinder_001.rotation_euler = (1.571, 0.0, 0.0)
ob_cylinder_001.scale = (0.9, 0.9, 2.0)
ob_plane.location = (0.0, 0.0, 0.0)
ob_plane.rotation_euler = (1.571, 0.0, 0.0)
ob_plane.scale = (0.7, 0.7, 1.0)
ob_circle.location = (0.0, 0.0, 0.0)
ob_circle.rotation_euler = (1.571, 0.0, 0.0)
ob_circle.scale = (0.91, 0.91, 1.0)
ob_cube.location = (0.0, 0.0, 0.0)
ob_cube.rotation_euler = (0.0, 0.1396, 0.0)
_m = ob_cube.modifiers.new('Array', 'ARRAY')
_m.count = 12
_m.relative_offset_displace = (0.0, 0.0, 0.0)
_m.use_object_offset = True
_m.offset_object = ob_volume
ob_volume.location = (0.0, 0.0, 0.0)
ob_volume.rotation_euler = (0.0, 0.6644, 0.0)
ob_volume.empty_image_offset = (0.0, 0.0)

# ---- collection membership
col_collection.objects.link(ob_light)
col_collection.objects.link(ob_camera)
col_collection.objects.link(ob_cylinder)
col_collection.objects.link(ob_cylinder_001)
col_collection.objects.link(ob_plane)
col_collection.objects.link(ob_circle)
col_collection.objects.link(ob_cube)
col_collection.objects.link(ob_volume)

# ---- scene / render settings (as saved in the file)
scene.camera = ob_camera
scene.frame_start = 1; scene.frame_end = 250; scene.frame_set(1)
scene.render.engine = 'BLENDER_EEVEE_NEXT'
scene.cycles.sampling_pattern = 'TABULATED_SOBOL'
bpy.context.view_layer.update()
